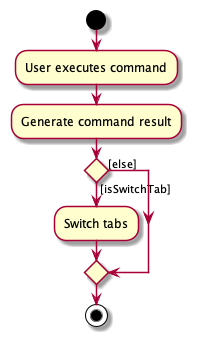

The diagram above was rendered by PlantUML. Its source (embedded in the PNG):
@startuml
start
:User executes command;

:Generate command result;

if () then ([isSwitchTab])
    :Switch tabs;
else ([else])
endif
stop
@enduml